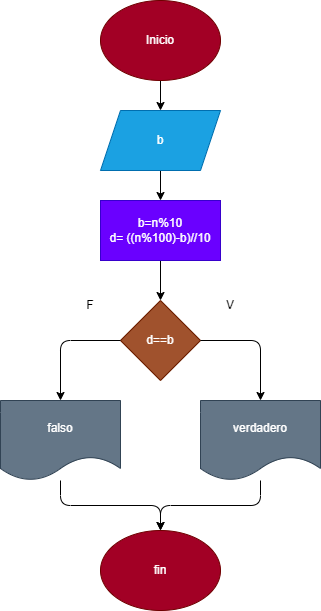

The diagram above was exported from draw.io. Its source (the exported page's mxGraphModel, read from the mxfile embedded in the PNG):
<mxGraphModel dx="254" dy="620" grid="1" gridSize="10" guides="1" tooltips="1" connect="1" arrows="1" fold="1" page="1" pageScale="1" pageWidth="850" pageHeight="1100" math="0" shadow="0">
  <root>
    <mxCell id="0" />
    <mxCell id="1" parent="0" />
    <mxCell id="14" style="edgeStyle=none;html=1;" parent="1" source="2" target="3" edge="1">
      <mxGeometry relative="1" as="geometry" />
    </mxCell>
    <mxCell id="2" value="Inicio" style="ellipse;whiteSpace=wrap;html=1;fillColor=#a20025;fontColor=#ffffff;strokeColor=#6F0000;" parent="1" vertex="1">
      <mxGeometry x="100" y="50" width="120" height="80" as="geometry" />
    </mxCell>
    <mxCell id="15" style="edgeStyle=none;html=1;" parent="1" source="3" target="5" edge="1">
      <mxGeometry relative="1" as="geometry" />
    </mxCell>
    <mxCell id="3" value="b" style="shape=parallelogram;perimeter=parallelogramPerimeter;whiteSpace=wrap;html=1;fixedSize=1;fillColor=#1ba1e2;fontColor=#ffffff;strokeColor=#006EAF;" parent="1" vertex="1">
      <mxGeometry x="100" y="160" width="120" height="60" as="geometry" />
    </mxCell>
    <mxCell id="4" value="d==b" style="rhombus;whiteSpace=wrap;html=1;fillColor=#a0522d;fontColor=#ffffff;strokeColor=#6D1F00;" parent="1" vertex="1">
      <mxGeometry x="120" y="350" width="80" height="80" as="geometry" />
    </mxCell>
    <mxCell id="16" style="edgeStyle=none;html=1;" parent="1" source="5" target="4" edge="1">
      <mxGeometry relative="1" as="geometry" />
    </mxCell>
    <mxCell id="5" value="&lt;div&gt;b=n%10&lt;/div&gt;&lt;div&gt;d= ((n%100)-b)//10&lt;/div&gt;" style="rounded=0;whiteSpace=wrap;html=1;fillColor=#6a00ff;fontColor=#ffffff;strokeColor=#3700CC;" parent="1" vertex="1">
      <mxGeometry x="100" y="250" width="120" height="60" as="geometry" />
    </mxCell>
    <mxCell id="7" value="falso" style="shape=document;whiteSpace=wrap;html=1;boundedLbl=1;fillColor=#647687;fontColor=#ffffff;strokeColor=#314354;" parent="1" vertex="1">
      <mxGeometry y="450" width="120" height="80" as="geometry" />
    </mxCell>
    <mxCell id="9" style="edgeStyle=none;html=1;exitX=0.25;exitY=0;exitDx=0;exitDy=0;" parent="1" source="8" edge="1">
      <mxGeometry relative="1" as="geometry">
        <mxPoint x="230.63636363636363" y="520" as="targetPoint" />
      </mxGeometry>
    </mxCell>
    <mxCell id="8" value="verdadero" style="shape=document;whiteSpace=wrap;html=1;boundedLbl=1;fillColor=#647687;fontColor=#ffffff;strokeColor=#314354;" parent="1" vertex="1">
      <mxGeometry x="200" y="450" width="120" height="80" as="geometry" />
    </mxCell>
    <mxCell id="13" value="fin" style="ellipse;whiteSpace=wrap;html=1;fillColor=#a20025;fontColor=#ffffff;strokeColor=#6F0000;" parent="1" vertex="1">
      <mxGeometry x="100" y="580" width="120" height="80" as="geometry" />
    </mxCell>
    <mxCell id="19" value="" style="edgeStyle=segmentEdgeStyle;endArrow=classic;html=1;" parent="1" source="4" target="8" edge="1">
      <mxGeometry width="50" height="50" relative="1" as="geometry">
        <mxPoint x="60" y="490" as="sourcePoint" />
        <mxPoint x="110" y="440" as="targetPoint" />
      </mxGeometry>
    </mxCell>
    <mxCell id="20" value="" style="edgeStyle=segmentEdgeStyle;endArrow=classic;html=1;" parent="1" source="4" target="7" edge="1">
      <mxGeometry width="50" height="50" relative="1" as="geometry">
        <mxPoint x="60" y="490" as="sourcePoint" />
        <mxPoint x="110" y="440" as="targetPoint" />
      </mxGeometry>
    </mxCell>
    <mxCell id="22" value="" style="edgeStyle=elbowEdgeStyle;elbow=vertical;endArrow=classic;html=1;" parent="1" source="7" target="13" edge="1">
      <mxGeometry width="50" height="50" relative="1" as="geometry">
        <mxPoint x="50" y="500" as="sourcePoint" />
        <mxPoint x="110" y="440" as="targetPoint" />
      </mxGeometry>
    </mxCell>
    <mxCell id="23" value="" style="edgeStyle=elbowEdgeStyle;elbow=vertical;endArrow=classic;html=1;" parent="1" source="8" target="13" edge="1">
      <mxGeometry width="50" height="50" relative="1" as="geometry">
        <mxPoint x="60" y="510" as="sourcePoint" />
        <mxPoint x="170" y="590" as="targetPoint" />
      </mxGeometry>
    </mxCell>
    <mxCell id="24" value="V" style="text;html=1;strokeColor=none;fillColor=none;align=center;verticalAlign=middle;whiteSpace=wrap;rounded=0;" parent="1" vertex="1">
      <mxGeometry x="200" y="340" width="60" height="30" as="geometry" />
    </mxCell>
    <mxCell id="25" value="F" style="text;html=1;strokeColor=none;fillColor=none;align=center;verticalAlign=middle;whiteSpace=wrap;rounded=0;" parent="1" vertex="1">
      <mxGeometry x="60" y="340" width="60" height="30" as="geometry" />
    </mxCell>
  </root>
</mxGraphModel>